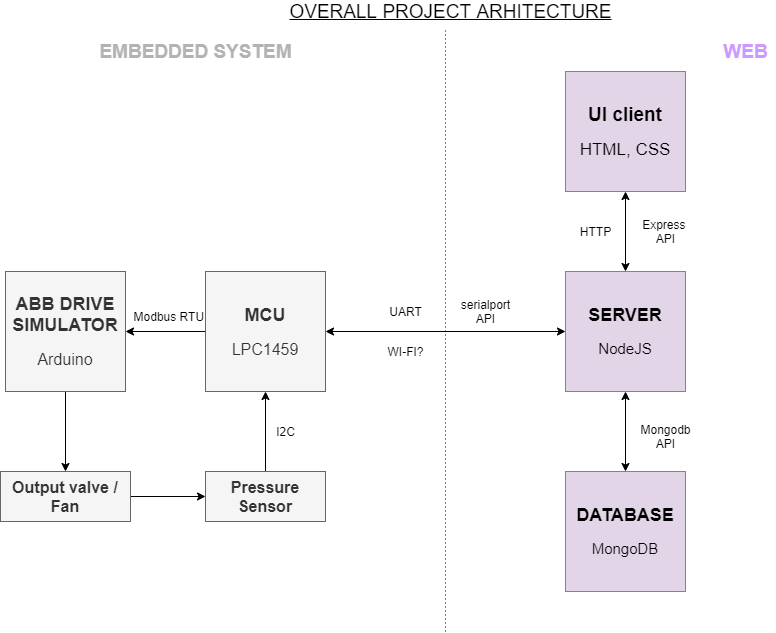

The diagram above was exported from draw.io. Its source (the exported page's mxGraphModel, read from the mxfile embedded in the PNG):
<mxGraphModel dx="2249" dy="705" grid="0" gridSize="10" guides="1" tooltips="1" connect="1" arrows="1" fold="1" page="1" pageScale="1" pageWidth="827" pageHeight="1169" math="0" shadow="0">
  <root>
    <mxCell id="0" />
    <mxCell id="1" parent="0" />
    <mxCell id="3AUyr72UYVf7JfCFRIac-4" style="edgeStyle=orthogonalEdgeStyle;rounded=0;orthogonalLoop=1;jettySize=auto;html=1;exitX=0.5;exitY=1;exitDx=0;exitDy=0;startArrow=classic;startFill=1;" edge="1" parent="1" source="3AUyr72UYVf7JfCFRIac-1" target="3AUyr72UYVf7JfCFRIac-2">
      <mxGeometry relative="1" as="geometry" />
    </mxCell>
    <mxCell id="3AUyr72UYVf7JfCFRIac-1" value="&lt;font&gt;&lt;b style=&quot;font-size: 19px&quot;&gt;UI client&lt;br&gt;&lt;/b&gt;&lt;br&gt;&lt;font style=&quot;font-size: 17px&quot;&gt;HTML, CSS&lt;/font&gt;&lt;br&gt;&lt;/font&gt;" style="rounded=0;whiteSpace=wrap;html=1;fillColor=#e1d5e7;strokeColor=#9673a6;" vertex="1" parent="1">
      <mxGeometry x="520" y="80" width="120" height="120" as="geometry" />
    </mxCell>
    <mxCell id="3AUyr72UYVf7JfCFRIac-7" style="edgeStyle=orthogonalEdgeStyle;rounded=0;orthogonalLoop=1;jettySize=auto;html=1;exitX=0.5;exitY=1;exitDx=0;exitDy=0;entryX=0.5;entryY=0;entryDx=0;entryDy=0;startArrow=classic;startFill=1;" edge="1" parent="1" source="3AUyr72UYVf7JfCFRIac-2" target="3AUyr72UYVf7JfCFRIac-5">
      <mxGeometry relative="1" as="geometry" />
    </mxCell>
    <mxCell id="3AUyr72UYVf7JfCFRIac-2" value="&lt;font&gt;&lt;b style=&quot;font-size: 18px&quot;&gt;SERVER&lt;/b&gt;&lt;br&gt;&lt;br&gt;&lt;font style=&quot;font-size: 15px&quot;&gt;NodeJS&lt;/font&gt;&lt;br&gt;&lt;/font&gt;" style="whiteSpace=wrap;html=1;aspect=fixed;fillColor=#e1d5e7;strokeColor=#9673a6;" vertex="1" parent="1">
      <mxGeometry x="520" y="280" width="120" height="120" as="geometry" />
    </mxCell>
    <mxCell id="3AUyr72UYVf7JfCFRIac-5" value="&lt;b style=&quot;font-size: 18px&quot;&gt;DATABASE&lt;/b&gt;&lt;br&gt;&lt;br&gt;&lt;font style=&quot;font-size: 15px&quot;&gt;MongoDB&lt;/font&gt;" style="whiteSpace=wrap;html=1;aspect=fixed;fillColor=#e1d5e7;strokeColor=#9673a6;" vertex="1" parent="1">
      <mxGeometry x="520" y="480" width="120" height="120" as="geometry" />
    </mxCell>
    <mxCell id="3AUyr72UYVf7JfCFRIac-6" value="Express &lt;br&gt;API" style="text;html=1;align=center;verticalAlign=middle;resizable=0;points=[];autosize=1;strokeColor=none;" vertex="1" parent="1">
      <mxGeometry x="590" y="225" width="60" height="30" as="geometry" />
    </mxCell>
    <mxCell id="3AUyr72UYVf7JfCFRIac-8" value="Mongodb&lt;br&gt;API" style="text;html=1;align=center;verticalAlign=middle;resizable=0;points=[];autosize=1;strokeColor=none;" vertex="1" parent="1">
      <mxGeometry x="585" y="430" width="70" height="30" as="geometry" />
    </mxCell>
    <mxCell id="3AUyr72UYVf7JfCFRIac-14" style="edgeStyle=orthogonalEdgeStyle;rounded=0;orthogonalLoop=1;jettySize=auto;html=1;entryX=0;entryY=0.5;entryDx=0;entryDy=0;startArrow=classic;startFill=1;" edge="1" parent="1" source="3AUyr72UYVf7JfCFRIac-9" target="3AUyr72UYVf7JfCFRIac-2">
      <mxGeometry relative="1" as="geometry" />
    </mxCell>
    <mxCell id="3AUyr72UYVf7JfCFRIac-34" style="edgeStyle=orthogonalEdgeStyle;rounded=0;orthogonalLoop=1;jettySize=auto;html=1;exitX=0;exitY=0.5;exitDx=0;exitDy=0;entryX=1;entryY=0.5;entryDx=0;entryDy=0;startArrow=none;startFill=0;strokeWidth=1;" edge="1" parent="1" source="3AUyr72UYVf7JfCFRIac-9" target="3AUyr72UYVf7JfCFRIac-32">
      <mxGeometry relative="1" as="geometry" />
    </mxCell>
    <mxCell id="3AUyr72UYVf7JfCFRIac-9" value="&lt;font&gt;&lt;b style=&quot;font-size: 18px&quot;&gt;MCU&lt;/b&gt;&lt;br&gt;&lt;br&gt;&lt;font style=&quot;font-size: 16px&quot;&gt;LPC1459&lt;/font&gt;&lt;br&gt;&lt;/font&gt;" style="whiteSpace=wrap;html=1;aspect=fixed;fillColor=#f5f5f5;strokeColor=#666666;fontColor=#333333;" vertex="1" parent="1">
      <mxGeometry x="160" y="280" width="120" height="120" as="geometry" />
    </mxCell>
    <mxCell id="3AUyr72UYVf7JfCFRIac-10" value="" style="endArrow=none;dashed=1;html=1;dashPattern=1 3;strokeWidth=1;" edge="1" parent="1">
      <mxGeometry width="50" height="50" relative="1" as="geometry">
        <mxPoint x="400" y="640" as="sourcePoint" />
        <mxPoint x="400" y="38.333333333333336" as="targetPoint" />
      </mxGeometry>
    </mxCell>
    <mxCell id="3AUyr72UYVf7JfCFRIac-11" value="&lt;font style=&quot;font-size: 19px&quot; color=&quot;#cc99ff&quot;&gt;&lt;b&gt;WEB&lt;/b&gt;&lt;/font&gt;" style="text;html=1;align=center;verticalAlign=middle;resizable=0;points=[];autosize=1;strokeColor=none;" vertex="1" parent="1">
      <mxGeometry x="670" y="50" width="60" height="20" as="geometry" />
    </mxCell>
    <mxCell id="3AUyr72UYVf7JfCFRIac-12" value="&lt;font style=&quot;font-size: 19px&quot; color=&quot;#b3b3b3&quot;&gt;&lt;b&gt;EMBEDDED SYSTEM&lt;/b&gt;&lt;/font&gt;" style="text;html=1;align=center;verticalAlign=middle;resizable=0;points=[];autosize=1;strokeColor=none;" vertex="1" parent="1">
      <mxGeometry x="45" y="50" width="210" height="20" as="geometry" />
    </mxCell>
    <mxCell id="3AUyr72UYVf7JfCFRIac-15" value="UART" style="text;html=1;align=center;verticalAlign=middle;resizable=0;points=[];autosize=1;strokeColor=none;" vertex="1" parent="1">
      <mxGeometry x="335" y="310" width="50" height="20" as="geometry" />
    </mxCell>
    <mxCell id="3AUyr72UYVf7JfCFRIac-16" value="serialport&lt;br&gt;API" style="text;html=1;align=center;verticalAlign=middle;resizable=0;points=[];autosize=1;strokeColor=none;" vertex="1" parent="1">
      <mxGeometry x="410" y="305" width="60" height="30" as="geometry" />
    </mxCell>
    <mxCell id="3AUyr72UYVf7JfCFRIac-17" value="HTTP" style="text;html=1;align=center;verticalAlign=middle;resizable=0;points=[];autosize=1;strokeColor=none;" vertex="1" parent="1">
      <mxGeometry x="525" y="230" width="50" height="20" as="geometry" />
    </mxCell>
    <mxCell id="3AUyr72UYVf7JfCFRIac-29" style="edgeStyle=orthogonalEdgeStyle;rounded=0;orthogonalLoop=1;jettySize=auto;html=1;exitX=0.5;exitY=0;exitDx=0;exitDy=0;entryX=0.5;entryY=1;entryDx=0;entryDy=0;startArrow=none;startFill=0;strokeWidth=1;" edge="1" parent="1" source="3AUyr72UYVf7JfCFRIac-18" target="3AUyr72UYVf7JfCFRIac-9">
      <mxGeometry relative="1" as="geometry" />
    </mxCell>
    <mxCell id="3AUyr72UYVf7JfCFRIac-18" value="&lt;font style=&quot;font-size: 16px&quot;&gt;&lt;b&gt;Pressure Sensor&lt;/b&gt;&lt;/font&gt;" style="rounded=0;whiteSpace=wrap;html=1;fillColor=#f5f5f5;strokeColor=#666666;fontColor=#333333;" vertex="1" parent="1">
      <mxGeometry x="160" y="480" width="120" height="50" as="geometry" />
    </mxCell>
    <mxCell id="3AUyr72UYVf7JfCFRIac-20" value="I2C" style="text;html=1;align=center;verticalAlign=middle;resizable=0;points=[];autosize=1;strokeColor=none;" vertex="1" parent="1">
      <mxGeometry x="225" y="430" width="30" height="20" as="geometry" />
    </mxCell>
    <mxCell id="3AUyr72UYVf7JfCFRIac-22" value="&lt;font style=&quot;font-size: 19px&quot;&gt;&lt;u&gt;OVERALL PROJECT ARHITECTURE&lt;/u&gt;&lt;/font&gt;" style="text;html=1;align=center;verticalAlign=middle;resizable=0;points=[];autosize=1;strokeColor=none;" vertex="1" parent="1">
      <mxGeometry x="235" y="10" width="340" height="20" as="geometry" />
    </mxCell>
    <mxCell id="3AUyr72UYVf7JfCFRIac-23" value="WI-FI?" style="text;html=1;align=center;verticalAlign=middle;resizable=0;points=[];autosize=1;strokeColor=none;" vertex="1" parent="1">
      <mxGeometry x="335" y="350" width="50" height="20" as="geometry" />
    </mxCell>
    <mxCell id="3AUyr72UYVf7JfCFRIac-28" style="edgeStyle=orthogonalEdgeStyle;rounded=0;orthogonalLoop=1;jettySize=auto;html=1;exitX=1;exitY=0.5;exitDx=0;exitDy=0;entryX=0;entryY=0.5;entryDx=0;entryDy=0;startArrow=none;startFill=0;strokeWidth=1;" edge="1" parent="1" source="3AUyr72UYVf7JfCFRIac-24" target="3AUyr72UYVf7JfCFRIac-18">
      <mxGeometry relative="1" as="geometry" />
    </mxCell>
    <mxCell id="3AUyr72UYVf7JfCFRIac-24" value="&lt;font style=&quot;font-size: 16px&quot;&gt;&lt;b&gt;Output valve / Fan&lt;/b&gt;&lt;/font&gt;" style="rounded=0;whiteSpace=wrap;html=1;fillColor=#f5f5f5;strokeColor=#666666;fontColor=#333333;" vertex="1" parent="1">
      <mxGeometry x="-45" y="480" width="130" height="50" as="geometry" />
    </mxCell>
    <mxCell id="3AUyr72UYVf7JfCFRIac-33" style="edgeStyle=orthogonalEdgeStyle;rounded=0;orthogonalLoop=1;jettySize=auto;html=1;exitX=0.5;exitY=1;exitDx=0;exitDy=0;entryX=0.5;entryY=0;entryDx=0;entryDy=0;startArrow=none;startFill=0;strokeWidth=1;" edge="1" parent="1" source="3AUyr72UYVf7JfCFRIac-32" target="3AUyr72UYVf7JfCFRIac-24">
      <mxGeometry relative="1" as="geometry" />
    </mxCell>
    <mxCell id="3AUyr72UYVf7JfCFRIac-32" value="&lt;font&gt;&lt;b&gt;&lt;font&gt;&lt;font style=&quot;font-size: 18px&quot;&gt;ABB DRIVE SIMULATOR&lt;/font&gt;&lt;br&gt;&lt;/font&gt;&lt;/b&gt;&lt;br&gt;&lt;span style=&quot;font-size: 16px&quot;&gt;Arduino&lt;/span&gt;&lt;br&gt;&lt;/font&gt;" style="whiteSpace=wrap;html=1;aspect=fixed;fillColor=#f5f5f5;strokeColor=#666666;fontColor=#333333;" vertex="1" parent="1">
      <mxGeometry x="-40" y="280" width="120" height="120" as="geometry" />
    </mxCell>
    <mxCell id="3AUyr72UYVf7JfCFRIac-35" value="Modbus RTU&amp;nbsp;" style="text;html=1;align=center;verticalAlign=middle;resizable=0;points=[];autosize=1;strokeColor=none;" vertex="1" parent="1">
      <mxGeometry x="80" y="315" width="90" height="20" as="geometry" />
    </mxCell>
  </root>
</mxGraphModel>